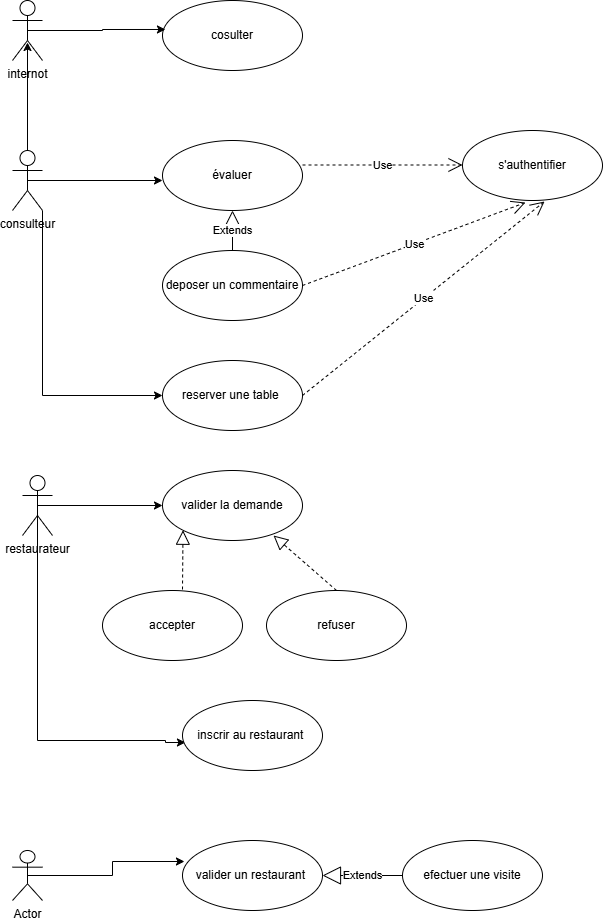

The diagram above was exported from draw.io. Its source (the exported page's mxGraphModel, read from the mxfile embedded in the PNG):
<mxGraphModel dx="2180" dy="1098" grid="1" gridSize="10" guides="1" tooltips="1" connect="1" arrows="1" fold="1" page="1" pageScale="1" pageWidth="827" pageHeight="1169" math="0" shadow="0">
  <root>
    <mxCell id="0" />
    <mxCell id="1" parent="0" />
    <mxCell id="-ZHFMtn_SgP68hFUJskC-1" value="internot" style="shape=umlActor;verticalLabelPosition=bottom;verticalAlign=top;html=1;" vertex="1" parent="1">
      <mxGeometry x="90" y="20" width="30" height="60" as="geometry" />
    </mxCell>
    <mxCell id="-ZHFMtn_SgP68hFUJskC-29" style="edgeStyle=orthogonalEdgeStyle;rounded=0;orthogonalLoop=1;jettySize=auto;html=1;exitX=1;exitY=1;exitDx=0;exitDy=0;exitPerimeter=0;entryX=0;entryY=0.5;entryDx=0;entryDy=0;" edge="1" parent="1" source="-ZHFMtn_SgP68hFUJskC-2" target="-ZHFMtn_SgP68hFUJskC-10">
      <mxGeometry relative="1" as="geometry" />
    </mxCell>
    <mxCell id="-ZHFMtn_SgP68hFUJskC-2" value="consulteur" style="shape=umlActor;verticalLabelPosition=bottom;verticalAlign=top;html=1;" vertex="1" parent="1">
      <mxGeometry x="90" y="170" width="30" height="60" as="geometry" />
    </mxCell>
    <mxCell id="-ZHFMtn_SgP68hFUJskC-33" style="edgeStyle=orthogonalEdgeStyle;rounded=0;orthogonalLoop=1;jettySize=auto;html=1;exitX=0.5;exitY=0.5;exitDx=0;exitDy=0;exitPerimeter=0;entryX=0;entryY=0.5;entryDx=0;entryDy=0;" edge="1" parent="1" source="-ZHFMtn_SgP68hFUJskC-3" target="-ZHFMtn_SgP68hFUJskC-9">
      <mxGeometry relative="1" as="geometry" />
    </mxCell>
    <mxCell id="-ZHFMtn_SgP68hFUJskC-37" style="edgeStyle=orthogonalEdgeStyle;rounded=0;orthogonalLoop=1;jettySize=auto;html=1;exitX=0.5;exitY=0.5;exitDx=0;exitDy=0;exitPerimeter=0;entryX=0.021;entryY=0.6;entryDx=0;entryDy=0;entryPerimeter=0;" edge="1" parent="1" source="-ZHFMtn_SgP68hFUJskC-3" target="-ZHFMtn_SgP68hFUJskC-6">
      <mxGeometry relative="1" as="geometry">
        <mxPoint x="115" y="770" as="targetPoint" />
        <Array as="points">
          <mxPoint x="115" y="760" />
          <mxPoint x="243" y="760" />
        </Array>
      </mxGeometry>
    </mxCell>
    <mxCell id="-ZHFMtn_SgP68hFUJskC-3" value="restaurateur" style="shape=umlActor;verticalLabelPosition=bottom;verticalAlign=top;html=1;" vertex="1" parent="1">
      <mxGeometry x="100" y="495" width="30" height="60" as="geometry" />
    </mxCell>
    <mxCell id="-ZHFMtn_SgP68hFUJskC-4" value="Actor" style="shape=umlActor;verticalLabelPosition=bottom;verticalAlign=top;html=1;" vertex="1" parent="1">
      <mxGeometry x="90" y="870" width="30" height="50" as="geometry" />
    </mxCell>
    <mxCell id="-ZHFMtn_SgP68hFUJskC-5" value="valider un restaurant&amp;nbsp;" style="ellipse;whiteSpace=wrap;html=1;" vertex="1" parent="1">
      <mxGeometry x="260" y="860" width="140" height="70" as="geometry" />
    </mxCell>
    <mxCell id="-ZHFMtn_SgP68hFUJskC-6" value="inscrir au restaurant&amp;nbsp;" style="ellipse;whiteSpace=wrap;html=1;" vertex="1" parent="1">
      <mxGeometry x="260" y="720" width="140" height="70" as="geometry" />
    </mxCell>
    <mxCell id="-ZHFMtn_SgP68hFUJskC-7" value="refuser" style="ellipse;whiteSpace=wrap;html=1;" vertex="1" parent="1">
      <mxGeometry x="344" y="610" width="140" height="70" as="geometry" />
    </mxCell>
    <mxCell id="-ZHFMtn_SgP68hFUJskC-8" value="accepter" style="ellipse;whiteSpace=wrap;html=1;" vertex="1" parent="1">
      <mxGeometry x="180" y="610" width="140" height="70" as="geometry" />
    </mxCell>
    <mxCell id="-ZHFMtn_SgP68hFUJskC-9" value="valider la demande" style="ellipse;whiteSpace=wrap;html=1;" vertex="1" parent="1">
      <mxGeometry x="240" y="490" width="140" height="70" as="geometry" />
    </mxCell>
    <mxCell id="-ZHFMtn_SgP68hFUJskC-10" value="reserver une table&amp;nbsp;" style="ellipse;whiteSpace=wrap;html=1;" vertex="1" parent="1">
      <mxGeometry x="240" y="380" width="140" height="70" as="geometry" />
    </mxCell>
    <mxCell id="-ZHFMtn_SgP68hFUJskC-11" value="deposer un commentaire" style="ellipse;whiteSpace=wrap;html=1;" vertex="1" parent="1">
      <mxGeometry x="240" y="270" width="140" height="70" as="geometry" />
    </mxCell>
    <mxCell id="-ZHFMtn_SgP68hFUJskC-12" value="s'authentifier" style="ellipse;whiteSpace=wrap;html=1;" vertex="1" parent="1">
      <mxGeometry x="540" y="150" width="140" height="70" as="geometry" />
    </mxCell>
    <mxCell id="-ZHFMtn_SgP68hFUJskC-13" value="évaluer" style="ellipse;whiteSpace=wrap;html=1;" vertex="1" parent="1">
      <mxGeometry x="240" y="160" width="140" height="70" as="geometry" />
    </mxCell>
    <mxCell id="-ZHFMtn_SgP68hFUJskC-14" value="cosulter" style="ellipse;whiteSpace=wrap;html=1;" vertex="1" parent="1">
      <mxGeometry x="240" y="20" width="140" height="70" as="geometry" />
    </mxCell>
    <mxCell id="-ZHFMtn_SgP68hFUJskC-17" style="edgeStyle=orthogonalEdgeStyle;rounded=0;orthogonalLoop=1;jettySize=auto;html=1;exitX=0.5;exitY=0.5;exitDx=0;exitDy=0;exitPerimeter=0;entryX=0.021;entryY=0.414;entryDx=0;entryDy=0;entryPerimeter=0;" edge="1" parent="1" source="-ZHFMtn_SgP68hFUJskC-1" target="-ZHFMtn_SgP68hFUJskC-14">
      <mxGeometry relative="1" as="geometry" />
    </mxCell>
    <mxCell id="-ZHFMtn_SgP68hFUJskC-18" style="edgeStyle=orthogonalEdgeStyle;rounded=0;orthogonalLoop=1;jettySize=auto;html=1;exitX=0.5;exitY=0;exitDx=0;exitDy=0;exitPerimeter=0;entryX=0.5;entryY=0.7;entryDx=0;entryDy=0;entryPerimeter=0;" edge="1" parent="1" source="-ZHFMtn_SgP68hFUJskC-2" target="-ZHFMtn_SgP68hFUJskC-1">
      <mxGeometry relative="1" as="geometry" />
    </mxCell>
    <mxCell id="-ZHFMtn_SgP68hFUJskC-19" style="edgeStyle=orthogonalEdgeStyle;rounded=0;orthogonalLoop=1;jettySize=auto;html=1;exitX=0.5;exitY=0.5;exitDx=0;exitDy=0;exitPerimeter=0;" edge="1" parent="1" source="-ZHFMtn_SgP68hFUJskC-2">
      <mxGeometry relative="1" as="geometry">
        <mxPoint x="240" y="200" as="targetPoint" />
      </mxGeometry>
    </mxCell>
    <mxCell id="-ZHFMtn_SgP68hFUJskC-20" value="Use" style="endArrow=open;endSize=12;dashed=1;html=1;rounded=0;" edge="1" parent="1">
      <mxGeometry width="160" relative="1" as="geometry">
        <mxPoint x="380" y="184.5" as="sourcePoint" />
        <mxPoint x="540" y="184.5" as="targetPoint" />
      </mxGeometry>
    </mxCell>
    <mxCell id="-ZHFMtn_SgP68hFUJskC-21" value="Extends" style="endArrow=block;endSize=16;endFill=0;html=1;rounded=0;exitX=0.5;exitY=0;exitDx=0;exitDy=0;entryX=0.5;entryY=1;entryDx=0;entryDy=0;" edge="1" parent="1" source="-ZHFMtn_SgP68hFUJskC-11" target="-ZHFMtn_SgP68hFUJskC-13">
      <mxGeometry width="160" relative="1" as="geometry">
        <mxPoint x="330" y="230" as="sourcePoint" />
        <mxPoint x="520" y="260" as="targetPoint" />
      </mxGeometry>
    </mxCell>
    <mxCell id="-ZHFMtn_SgP68hFUJskC-22" value="Use" style="endArrow=open;endSize=12;dashed=1;html=1;rounded=0;exitX=1;exitY=0.5;exitDx=0;exitDy=0;entryX=0.45;entryY=1.029;entryDx=0;entryDy=0;entryPerimeter=0;" edge="1" parent="1" source="-ZHFMtn_SgP68hFUJskC-11" target="-ZHFMtn_SgP68hFUJskC-12">
      <mxGeometry width="160" relative="1" as="geometry">
        <mxPoint x="330" y="230" as="sourcePoint" />
        <mxPoint x="490" y="230" as="targetPoint" />
      </mxGeometry>
    </mxCell>
    <mxCell id="-ZHFMtn_SgP68hFUJskC-31" value="Use" style="endArrow=open;endSize=12;dashed=1;html=1;rounded=0;exitX=1;exitY=0.5;exitDx=0;exitDy=0;entryX=0.586;entryY=1.014;entryDx=0;entryDy=0;entryPerimeter=0;" edge="1" parent="1" source="-ZHFMtn_SgP68hFUJskC-10" target="-ZHFMtn_SgP68hFUJskC-12">
      <mxGeometry width="160" relative="1" as="geometry">
        <mxPoint x="280" y="420" as="sourcePoint" />
        <mxPoint x="440" y="420" as="targetPoint" />
      </mxGeometry>
    </mxCell>
    <mxCell id="-ZHFMtn_SgP68hFUJskC-34" value="" style="endArrow=block;dashed=1;endFill=0;endSize=12;html=1;rounded=0;entryX=0;entryY=1;entryDx=0;entryDy=0;" edge="1" parent="1" target="-ZHFMtn_SgP68hFUJskC-9">
      <mxGeometry width="160" relative="1" as="geometry">
        <mxPoint x="260" y="609" as="sourcePoint" />
        <mxPoint x="450" y="560" as="targetPoint" />
      </mxGeometry>
    </mxCell>
    <mxCell id="-ZHFMtn_SgP68hFUJskC-35" value="" style="endArrow=block;dashed=1;endFill=0;endSize=12;html=1;rounded=0;entryX=0.793;entryY=0.929;entryDx=0;entryDy=0;entryPerimeter=0;exitX=0.5;exitY=0;exitDx=0;exitDy=0;" edge="1" parent="1" source="-ZHFMtn_SgP68hFUJskC-7" target="-ZHFMtn_SgP68hFUJskC-9">
      <mxGeometry width="160" relative="1" as="geometry">
        <mxPoint x="450" y="600" as="sourcePoint" />
        <mxPoint x="450" y="560" as="targetPoint" />
      </mxGeometry>
    </mxCell>
    <mxCell id="-ZHFMtn_SgP68hFUJskC-38" style="edgeStyle=orthogonalEdgeStyle;rounded=0;orthogonalLoop=1;jettySize=auto;html=1;exitX=0.5;exitY=0.5;exitDx=0;exitDy=0;exitPerimeter=0;entryX=0.014;entryY=0.3;entryDx=0;entryDy=0;entryPerimeter=0;" edge="1" parent="1" source="-ZHFMtn_SgP68hFUJskC-4" target="-ZHFMtn_SgP68hFUJskC-5">
      <mxGeometry relative="1" as="geometry" />
    </mxCell>
    <mxCell id="-ZHFMtn_SgP68hFUJskC-39" value="efectuer une visite" style="ellipse;whiteSpace=wrap;html=1;" vertex="1" parent="1">
      <mxGeometry x="480" y="860" width="140" height="70" as="geometry" />
    </mxCell>
    <mxCell id="-ZHFMtn_SgP68hFUJskC-40" value="Extends" style="endArrow=block;endSize=16;endFill=0;html=1;rounded=0;exitX=0;exitY=0.5;exitDx=0;exitDy=0;entryX=1;entryY=0.5;entryDx=0;entryDy=0;" edge="1" parent="1" source="-ZHFMtn_SgP68hFUJskC-39" target="-ZHFMtn_SgP68hFUJskC-5">
      <mxGeometry width="160" relative="1" as="geometry">
        <mxPoint x="290" y="840" as="sourcePoint" />
        <mxPoint x="450" y="840" as="targetPoint" />
      </mxGeometry>
    </mxCell>
  </root>
</mxGraphModel>